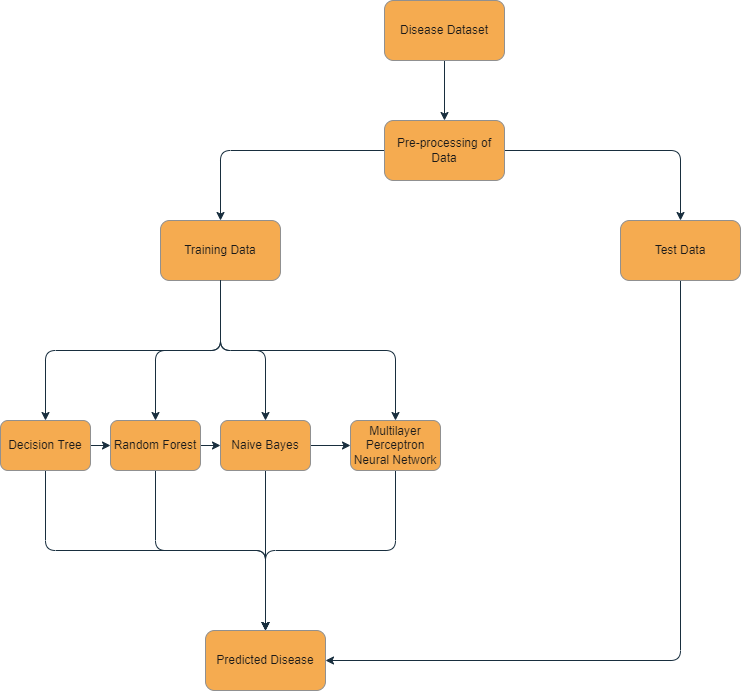

The diagram above was exported from draw.io. Its source (the exported page's mxGraphModel, read from the mxfile embedded in the PNG):
<mxGraphModel dx="1058" dy="522" grid="1" gridSize="10" guides="1" tooltips="1" connect="1" arrows="1" fold="1" page="1" pageScale="1" pageWidth="827" pageHeight="1169" background="#ffffff" math="0" shadow="0">
  <root>
    <mxCell id="0" />
    <mxCell id="1" parent="0" />
    <mxCell id="VXTj_aDiesmlyEIqxWyI-37" style="edgeStyle=orthogonalEdgeStyle;rounded=1;orthogonalLoop=1;jettySize=auto;html=1;exitX=0.5;exitY=1;exitDx=0;exitDy=0;labelBackgroundColor=#EEEEEE;strokeColor=#182E3E;fontColor=#1A1A1A;" parent="1" source="VXTj_aDiesmlyEIqxWyI-1" target="VXTj_aDiesmlyEIqxWyI-3" edge="1">
      <mxGeometry relative="1" as="geometry" />
    </mxCell>
    <mxCell id="VXTj_aDiesmlyEIqxWyI-1" value="Disease Dataset" style="rounded=1;whiteSpace=wrap;html=1;fillColor=#F5AB50;strokeColor=#909090;fontColor=#1A1A1A;" parent="1" vertex="1">
      <mxGeometry x="414" y="30" width="120" height="60" as="geometry" />
    </mxCell>
    <mxCell id="VXTj_aDiesmlyEIqxWyI-2" value="Training Data" style="rounded=1;whiteSpace=wrap;html=1;fillColor=#F5AB50;strokeColor=#909090;fontColor=#1A1A1A;" parent="1" vertex="1">
      <mxGeometry x="190" y="250" width="120" height="60" as="geometry" />
    </mxCell>
    <mxCell id="VXTj_aDiesmlyEIqxWyI-35" style="edgeStyle=orthogonalEdgeStyle;rounded=1;orthogonalLoop=1;jettySize=auto;html=1;entryX=0.5;entryY=0;entryDx=0;entryDy=0;labelBackgroundColor=#EEEEEE;strokeColor=#182E3E;fontColor=#1A1A1A;" parent="1" source="VXTj_aDiesmlyEIqxWyI-3" target="VXTj_aDiesmlyEIqxWyI-2" edge="1">
      <mxGeometry relative="1" as="geometry" />
    </mxCell>
    <mxCell id="VXTj_aDiesmlyEIqxWyI-36" style="edgeStyle=orthogonalEdgeStyle;rounded=1;orthogonalLoop=1;jettySize=auto;html=1;labelBackgroundColor=#EEEEEE;strokeColor=#182E3E;fontColor=#1A1A1A;" parent="1" source="VXTj_aDiesmlyEIqxWyI-3" target="VXTj_aDiesmlyEIqxWyI-4" edge="1">
      <mxGeometry relative="1" as="geometry" />
    </mxCell>
    <mxCell id="VXTj_aDiesmlyEIqxWyI-3" value="Pre-processing of Data" style="rounded=1;whiteSpace=wrap;html=1;fillColor=#F5AB50;strokeColor=#909090;fontColor=#1A1A1A;" parent="1" vertex="1">
      <mxGeometry x="414" y="150" width="120" height="60" as="geometry" />
    </mxCell>
    <mxCell id="VXTj_aDiesmlyEIqxWyI-40" style="edgeStyle=orthogonalEdgeStyle;curved=0;rounded=1;sketch=0;orthogonalLoop=1;jettySize=auto;html=1;exitX=0.5;exitY=1;exitDx=0;exitDy=0;entryX=1;entryY=0.5;entryDx=0;entryDy=0;fontColor=#1A1A1A;strokeColor=#182E3E;" parent="1" source="VXTj_aDiesmlyEIqxWyI-4" target="VXTj_aDiesmlyEIqxWyI-19" edge="1">
      <mxGeometry relative="1" as="geometry" />
    </mxCell>
    <mxCell id="VXTj_aDiesmlyEIqxWyI-4" value="Test Data" style="rounded=1;whiteSpace=wrap;html=1;fillColor=#F5AB50;strokeColor=#909090;fontColor=#1A1A1A;" parent="1" vertex="1">
      <mxGeometry x="650" y="250" width="120" height="60" as="geometry" />
    </mxCell>
    <mxCell id="VXTj_aDiesmlyEIqxWyI-13" style="edgeStyle=orthogonalEdgeStyle;rounded=1;orthogonalLoop=1;jettySize=auto;html=1;exitX=1;exitY=0.5;exitDx=0;exitDy=0;entryX=0;entryY=0.5;entryDx=0;entryDy=0;labelBackgroundColor=#EEEEEE;strokeColor=#182E3E;fontColor=#1A1A1A;" parent="1" source="VXTj_aDiesmlyEIqxWyI-5" target="VXTj_aDiesmlyEIqxWyI-10" edge="1">
      <mxGeometry relative="1" as="geometry" />
    </mxCell>
    <mxCell id="VXTj_aDiesmlyEIqxWyI-26" style="edgeStyle=orthogonalEdgeStyle;rounded=1;orthogonalLoop=1;jettySize=auto;html=1;exitX=0.5;exitY=1;exitDx=0;exitDy=0;labelBackgroundColor=#EEEEEE;strokeColor=#182E3E;fontColor=#1A1A1A;" parent="1" source="VXTj_aDiesmlyEIqxWyI-5" target="VXTj_aDiesmlyEIqxWyI-19" edge="1">
      <mxGeometry relative="1" as="geometry" />
    </mxCell>
    <mxCell id="VXTj_aDiesmlyEIqxWyI-5" value="Decision Tree" style="rounded=1;whiteSpace=wrap;html=1;fillColor=#F5AB50;strokeColor=#909090;fontColor=#1A1A1A;" parent="1" vertex="1">
      <mxGeometry x="30" y="450" width="90" height="50" as="geometry" />
    </mxCell>
    <mxCell id="VXTj_aDiesmlyEIqxWyI-14" style="edgeStyle=orthogonalEdgeStyle;rounded=1;orthogonalLoop=1;jettySize=auto;html=1;exitX=1;exitY=0.5;exitDx=0;exitDy=0;entryX=0;entryY=0.5;entryDx=0;entryDy=0;labelBackgroundColor=#EEEEEE;strokeColor=#182E3E;fontColor=#1A1A1A;" parent="1" source="VXTj_aDiesmlyEIqxWyI-10" target="VXTj_aDiesmlyEIqxWyI-11" edge="1">
      <mxGeometry relative="1" as="geometry" />
    </mxCell>
    <mxCell id="VXTj_aDiesmlyEIqxWyI-27" style="edgeStyle=orthogonalEdgeStyle;rounded=1;orthogonalLoop=1;jettySize=auto;html=1;exitX=0.5;exitY=1;exitDx=0;exitDy=0;entryX=0.5;entryY=0;entryDx=0;entryDy=0;labelBackgroundColor=#EEEEEE;strokeColor=#182E3E;fontColor=#1A1A1A;" parent="1" source="VXTj_aDiesmlyEIqxWyI-10" target="VXTj_aDiesmlyEIqxWyI-19" edge="1">
      <mxGeometry relative="1" as="geometry">
        <mxPoint x="240" y="610" as="targetPoint" />
      </mxGeometry>
    </mxCell>
    <mxCell id="VXTj_aDiesmlyEIqxWyI-10" value="Random Forest" style="rounded=1;whiteSpace=wrap;html=1;fillColor=#F5AB50;strokeColor=#909090;fontColor=#1A1A1A;" parent="1" vertex="1">
      <mxGeometry x="140" y="450" width="90" height="50" as="geometry" />
    </mxCell>
    <mxCell id="VXTj_aDiesmlyEIqxWyI-29" style="edgeStyle=orthogonalEdgeStyle;rounded=1;orthogonalLoop=1;jettySize=auto;html=1;entryX=0.5;entryY=0;entryDx=0;entryDy=0;labelBackgroundColor=#EEEEEE;strokeColor=#182E3E;fontColor=#1A1A1A;" parent="1" source="VXTj_aDiesmlyEIqxWyI-11" target="VXTj_aDiesmlyEIqxWyI-19" edge="1">
      <mxGeometry relative="1" as="geometry" />
    </mxCell>
    <mxCell id="VXTj_aDiesmlyEIqxWyI-39" style="edgeStyle=orthogonalEdgeStyle;curved=0;rounded=1;sketch=0;orthogonalLoop=1;jettySize=auto;html=1;exitX=1;exitY=0.5;exitDx=0;exitDy=0;entryX=0;entryY=0.5;entryDx=0;entryDy=0;fontColor=#1A1A1A;strokeColor=#182E3E;" parent="1" source="VXTj_aDiesmlyEIqxWyI-11" target="VXTj_aDiesmlyEIqxWyI-17" edge="1">
      <mxGeometry relative="1" as="geometry" />
    </mxCell>
    <mxCell id="VXTj_aDiesmlyEIqxWyI-11" value="Naive Bayes" style="rounded=1;whiteSpace=wrap;html=1;fillColor=#F5AB50;strokeColor=#909090;fontColor=#1A1A1A;" parent="1" vertex="1">
      <mxGeometry x="250" y="450" width="90" height="50" as="geometry" />
    </mxCell>
    <mxCell id="VXTj_aDiesmlyEIqxWyI-31" style="edgeStyle=orthogonalEdgeStyle;rounded=1;orthogonalLoop=1;jettySize=auto;html=1;exitX=0.5;exitY=1;exitDx=0;exitDy=0;entryX=0.5;entryY=0;entryDx=0;entryDy=0;labelBackgroundColor=#EEEEEE;strokeColor=#182E3E;fontColor=#1A1A1A;" parent="1" source="VXTj_aDiesmlyEIqxWyI-17" target="VXTj_aDiesmlyEIqxWyI-19" edge="1">
      <mxGeometry relative="1" as="geometry" />
    </mxCell>
    <mxCell id="VXTj_aDiesmlyEIqxWyI-17" value="Multilayer Perceptron Neural Network" style="rounded=1;whiteSpace=wrap;html=1;fillColor=#F5AB50;strokeColor=#909090;fontColor=#1A1A1A;" parent="1" vertex="1">
      <mxGeometry x="380" y="450" width="90" height="50" as="geometry" />
    </mxCell>
    <mxCell id="VXTj_aDiesmlyEIqxWyI-19" value="Predicted Disease" style="rounded=1;whiteSpace=wrap;html=1;fillColor=#F5AB50;strokeColor=#909090;fontColor=#1A1A1A;" parent="1" vertex="1">
      <mxGeometry x="235" y="660" width="120" height="60" as="geometry" />
    </mxCell>
    <mxCell id="VXTj_aDiesmlyEIqxWyI-22" value="" style="endArrow=classic;html=1;rounded=1;exitX=0.5;exitY=1;exitDx=0;exitDy=0;entryX=0.5;entryY=0;entryDx=0;entryDy=0;edgeStyle=orthogonalEdgeStyle;labelBackgroundColor=#EEEEEE;strokeColor=#182E3E;fontColor=#1A1A1A;" parent="1" source="VXTj_aDiesmlyEIqxWyI-2" target="VXTj_aDiesmlyEIqxWyI-17" edge="1">
      <mxGeometry width="50" height="50" relative="1" as="geometry">
        <mxPoint x="390" y="490" as="sourcePoint" />
        <mxPoint x="440" y="440" as="targetPoint" />
      </mxGeometry>
    </mxCell>
    <mxCell id="VXTj_aDiesmlyEIqxWyI-24" value="" style="endArrow=classic;html=1;rounded=1;exitX=0.5;exitY=1;exitDx=0;exitDy=0;entryX=0.5;entryY=0;entryDx=0;entryDy=0;edgeStyle=orthogonalEdgeStyle;labelBackgroundColor=#EEEEEE;strokeColor=#182E3E;fontColor=#1A1A1A;" parent="1" source="VXTj_aDiesmlyEIqxWyI-2" target="VXTj_aDiesmlyEIqxWyI-11" edge="1">
      <mxGeometry width="50" height="50" relative="1" as="geometry">
        <mxPoint x="390" y="490" as="sourcePoint" />
        <mxPoint x="440" y="440" as="targetPoint" />
      </mxGeometry>
    </mxCell>
    <mxCell id="VXTj_aDiesmlyEIqxWyI-25" value="" style="endArrow=classic;html=1;rounded=1;exitX=0.5;exitY=1;exitDx=0;exitDy=0;entryX=0.5;entryY=0;entryDx=0;entryDy=0;edgeStyle=orthogonalEdgeStyle;labelBackgroundColor=#EEEEEE;strokeColor=#182E3E;fontColor=#1A1A1A;" parent="1" source="VXTj_aDiesmlyEIqxWyI-2" target="VXTj_aDiesmlyEIqxWyI-5" edge="1">
      <mxGeometry width="50" height="50" relative="1" as="geometry">
        <mxPoint x="390" y="490" as="sourcePoint" />
        <mxPoint x="440" y="440" as="targetPoint" />
      </mxGeometry>
    </mxCell>
    <mxCell id="VXTj_aDiesmlyEIqxWyI-33" value="" style="endArrow=classic;html=1;rounded=1;exitX=0.5;exitY=1;exitDx=0;exitDy=0;entryX=0.5;entryY=0;entryDx=0;entryDy=0;edgeStyle=orthogonalEdgeStyle;labelBackgroundColor=#EEEEEE;strokeColor=#182E3E;fontColor=#1A1A1A;" parent="1" source="VXTj_aDiesmlyEIqxWyI-2" target="VXTj_aDiesmlyEIqxWyI-10" edge="1">
      <mxGeometry width="50" height="50" relative="1" as="geometry">
        <mxPoint x="390" y="490" as="sourcePoint" />
        <mxPoint x="440" y="440" as="targetPoint" />
      </mxGeometry>
    </mxCell>
  </root>
</mxGraphModel>